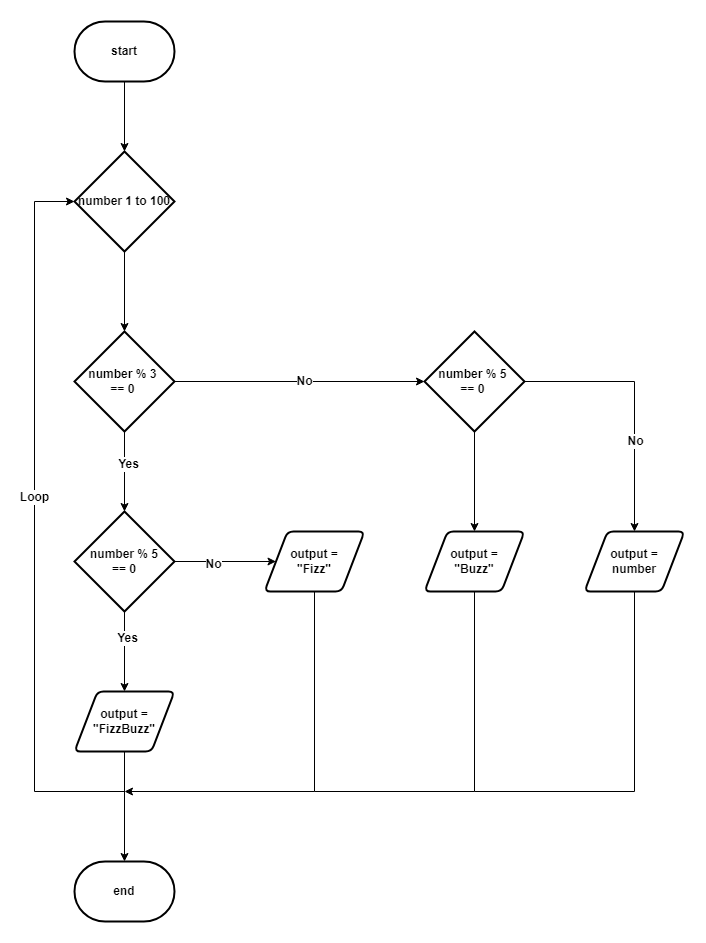

The diagram above was exported from draw.io. Its source (the exported page's mxGraphModel, read from the mxfile embedded in the PNG):
<mxGraphModel dx="2514" dy="1274" grid="1" gridSize="10" guides="1" tooltips="1" connect="1" arrows="1" fold="1" page="1" pageScale="1" pageWidth="1100" pageHeight="2000" math="0" shadow="0">
  <root>
    <mxCell id="0" />
    <mxCell id="1" parent="0" />
    <mxCell id="SRF5zRr9VvHZBYwOSEQ1-5" style="edgeStyle=orthogonalEdgeStyle;rounded=0;orthogonalLoop=1;jettySize=auto;html=1;entryX=0.5;entryY=0;entryDx=0;entryDy=0;entryPerimeter=0;fontSize=12;fontStyle=1" edge="1" parent="1" source="SRF5zRr9VvHZBYwOSEQ1-2" target="SRF5zRr9VvHZBYwOSEQ1-4">
      <mxGeometry relative="1" as="geometry">
        <Array as="points" />
      </mxGeometry>
    </mxCell>
    <mxCell id="SRF5zRr9VvHZBYwOSEQ1-2" value="start" style="strokeWidth=2;html=1;shape=mxgraph.flowchart.terminator;whiteSpace=wrap;fontSize=12;fontStyle=1" vertex="1" parent="1">
      <mxGeometry x="260" y="20" width="100" height="60" as="geometry" />
    </mxCell>
    <mxCell id="SRF5zRr9VvHZBYwOSEQ1-12" value="" style="edgeStyle=orthogonalEdgeStyle;rounded=0;orthogonalLoop=1;jettySize=auto;html=1;fontSize=12;fontStyle=1" edge="1" parent="1" source="SRF5zRr9VvHZBYwOSEQ1-4" target="SRF5zRr9VvHZBYwOSEQ1-11">
      <mxGeometry relative="1" as="geometry" />
    </mxCell>
    <mxCell id="SRF5zRr9VvHZBYwOSEQ1-4" value="number 1 to 100" style="strokeWidth=2;html=1;shape=mxgraph.flowchart.decision;whiteSpace=wrap;fontSize=12;fontStyle=1" vertex="1" parent="1">
      <mxGeometry x="260" y="150" width="100" height="100" as="geometry" />
    </mxCell>
    <mxCell id="SRF5zRr9VvHZBYwOSEQ1-14" value="" style="edgeStyle=orthogonalEdgeStyle;rounded=0;orthogonalLoop=1;jettySize=auto;html=1;fontSize=12;fontStyle=1" edge="1" parent="1" source="SRF5zRr9VvHZBYwOSEQ1-11" target="SRF5zRr9VvHZBYwOSEQ1-13">
      <mxGeometry relative="1" as="geometry" />
    </mxCell>
    <mxCell id="SRF5zRr9VvHZBYwOSEQ1-38" value="Yes" style="edgeLabel;html=1;align=center;verticalAlign=middle;resizable=0;points=[];fontSize=12;fontStyle=1" vertex="1" connectable="0" parent="SRF5zRr9VvHZBYwOSEQ1-14">
      <mxGeometry x="-0.2167" y="3" relative="1" as="geometry">
        <mxPoint as="offset" />
      </mxGeometry>
    </mxCell>
    <mxCell id="SRF5zRr9VvHZBYwOSEQ1-21" style="edgeStyle=orthogonalEdgeStyle;rounded=0;orthogonalLoop=1;jettySize=auto;html=1;entryX=0;entryY=0.5;entryDx=0;entryDy=0;entryPerimeter=0;fontSize=12;fontStyle=1" edge="1" parent="1" source="SRF5zRr9VvHZBYwOSEQ1-11" target="SRF5zRr9VvHZBYwOSEQ1-19">
      <mxGeometry relative="1" as="geometry" />
    </mxCell>
    <mxCell id="SRF5zRr9VvHZBYwOSEQ1-37" value="No" style="edgeLabel;html=1;align=center;verticalAlign=middle;resizable=0;points=[];fontSize=12;fontStyle=1" vertex="1" connectable="0" parent="SRF5zRr9VvHZBYwOSEQ1-21">
      <mxGeometry x="0.04" y="1" relative="1" as="geometry">
        <mxPoint as="offset" />
      </mxGeometry>
    </mxCell>
    <mxCell id="SRF5zRr9VvHZBYwOSEQ1-11" value="number % 3&amp;nbsp;&lt;br style=&quot;font-size: 12px;&quot;&gt;== 0&amp;nbsp;" style="strokeWidth=2;html=1;shape=mxgraph.flowchart.decision;whiteSpace=wrap;fontSize=12;fontStyle=1" vertex="1" parent="1">
      <mxGeometry x="260" y="330" width="100" height="100" as="geometry" />
    </mxCell>
    <mxCell id="SRF5zRr9VvHZBYwOSEQ1-16" style="edgeStyle=orthogonalEdgeStyle;rounded=0;orthogonalLoop=1;jettySize=auto;html=1;entryX=0;entryY=0.5;entryDx=0;entryDy=0;fontSize=12;fontStyle=1" edge="1" parent="1" source="SRF5zRr9VvHZBYwOSEQ1-13" target="SRF5zRr9VvHZBYwOSEQ1-15">
      <mxGeometry relative="1" as="geometry" />
    </mxCell>
    <mxCell id="SRF5zRr9VvHZBYwOSEQ1-39" value="No" style="edgeLabel;html=1;align=center;verticalAlign=middle;resizable=0;points=[];fontSize=12;fontStyle=1" vertex="1" connectable="0" parent="SRF5zRr9VvHZBYwOSEQ1-16">
      <mxGeometry x="-0.2709" y="-2" relative="1" as="geometry">
        <mxPoint as="offset" />
      </mxGeometry>
    </mxCell>
    <mxCell id="SRF5zRr9VvHZBYwOSEQ1-18" style="edgeStyle=orthogonalEdgeStyle;rounded=0;orthogonalLoop=1;jettySize=auto;html=1;entryX=0.5;entryY=0;entryDx=0;entryDy=0;fontSize=12;fontStyle=1" edge="1" parent="1" source="SRF5zRr9VvHZBYwOSEQ1-13" target="SRF5zRr9VvHZBYwOSEQ1-17">
      <mxGeometry relative="1" as="geometry" />
    </mxCell>
    <mxCell id="SRF5zRr9VvHZBYwOSEQ1-40" value="Yes" style="edgeLabel;html=1;align=center;verticalAlign=middle;resizable=0;points=[];fontSize=12;fontStyle=1" vertex="1" connectable="0" parent="SRF5zRr9VvHZBYwOSEQ1-18">
      <mxGeometry x="-0.3417" y="2" relative="1" as="geometry">
        <mxPoint as="offset" />
      </mxGeometry>
    </mxCell>
    <mxCell id="SRF5zRr9VvHZBYwOSEQ1-13" value="number % 5 &lt;br style=&quot;font-size: 12px;&quot;&gt;== 0" style="strokeWidth=2;html=1;shape=mxgraph.flowchart.decision;whiteSpace=wrap;fontSize=12;fontStyle=1" vertex="1" parent="1">
      <mxGeometry x="260" y="510" width="100" height="100" as="geometry" />
    </mxCell>
    <mxCell id="SRF5zRr9VvHZBYwOSEQ1-28" style="edgeStyle=orthogonalEdgeStyle;rounded=0;orthogonalLoop=1;jettySize=auto;html=1;fontSize=12;fontStyle=1" edge="1" parent="1" source="SRF5zRr9VvHZBYwOSEQ1-15">
      <mxGeometry relative="1" as="geometry">
        <mxPoint x="310" y="790" as="targetPoint" />
        <Array as="points">
          <mxPoint x="500" y="790" />
        </Array>
      </mxGeometry>
    </mxCell>
    <mxCell id="SRF5zRr9VvHZBYwOSEQ1-15" value="output =&lt;br style=&quot;font-size: 12px;&quot;&gt;&quot;Fizz&quot;" style="shape=parallelogram;html=1;strokeWidth=2;perimeter=parallelogramPerimeter;whiteSpace=wrap;rounded=1;arcSize=12;size=0.23;fontSize=12;fontStyle=1" vertex="1" parent="1">
      <mxGeometry x="450" y="530" width="100" height="60" as="geometry" />
    </mxCell>
    <mxCell id="SRF5zRr9VvHZBYwOSEQ1-27" style="edgeStyle=orthogonalEdgeStyle;rounded=0;orthogonalLoop=1;jettySize=auto;html=1;entryX=0.5;entryY=0;entryDx=0;entryDy=0;entryPerimeter=0;fontSize=12;fontStyle=1" edge="1" parent="1" source="SRF5zRr9VvHZBYwOSEQ1-17" target="SRF5zRr9VvHZBYwOSEQ1-26">
      <mxGeometry relative="1" as="geometry" />
    </mxCell>
    <mxCell id="SRF5zRr9VvHZBYwOSEQ1-17" value="output =&lt;br style=&quot;font-size: 12px;&quot;&gt;&quot;FizzBuzz&quot;" style="shape=parallelogram;html=1;strokeWidth=2;perimeter=parallelogramPerimeter;whiteSpace=wrap;rounded=1;arcSize=12;size=0.23;fontSize=12;fontStyle=1" vertex="1" parent="1">
      <mxGeometry x="260" y="690" width="100" height="60" as="geometry" />
    </mxCell>
    <mxCell id="SRF5zRr9VvHZBYwOSEQ1-23" style="edgeStyle=orthogonalEdgeStyle;rounded=0;orthogonalLoop=1;jettySize=auto;html=1;entryX=0.5;entryY=0;entryDx=0;entryDy=0;fontSize=12;fontStyle=1" edge="1" parent="1" source="SRF5zRr9VvHZBYwOSEQ1-19" target="SRF5zRr9VvHZBYwOSEQ1-22">
      <mxGeometry relative="1" as="geometry" />
    </mxCell>
    <mxCell id="SRF5zRr9VvHZBYwOSEQ1-25" style="edgeStyle=orthogonalEdgeStyle;rounded=0;orthogonalLoop=1;jettySize=auto;html=1;entryX=0.5;entryY=0;entryDx=0;entryDy=0;fontSize=12;fontStyle=1" edge="1" parent="1" source="SRF5zRr9VvHZBYwOSEQ1-19" target="SRF5zRr9VvHZBYwOSEQ1-24">
      <mxGeometry relative="1" as="geometry" />
    </mxCell>
    <mxCell id="SRF5zRr9VvHZBYwOSEQ1-41" value="No" style="edgeLabel;html=1;align=center;verticalAlign=middle;resizable=0;points=[];fontSize=12;fontStyle=1" vertex="1" connectable="0" parent="SRF5zRr9VvHZBYwOSEQ1-25">
      <mxGeometry x="0.3051" y="-1" relative="1" as="geometry">
        <mxPoint x="1" as="offset" />
      </mxGeometry>
    </mxCell>
    <mxCell id="SRF5zRr9VvHZBYwOSEQ1-19" value="number % 5&amp;nbsp;&lt;br style=&quot;border-color: var(--border-color); font-size: 12px;&quot;&gt;== 0&amp;nbsp;" style="strokeWidth=2;html=1;shape=mxgraph.flowchart.decision;whiteSpace=wrap;fontSize=12;fontStyle=1" vertex="1" parent="1">
      <mxGeometry x="610" y="330" width="100" height="100" as="geometry" />
    </mxCell>
    <mxCell id="SRF5zRr9VvHZBYwOSEQ1-29" style="edgeStyle=orthogonalEdgeStyle;rounded=0;orthogonalLoop=1;jettySize=auto;html=1;endArrow=none;endFill=0;fontSize=12;fontStyle=1" edge="1" parent="1" source="SRF5zRr9VvHZBYwOSEQ1-22">
      <mxGeometry relative="1" as="geometry">
        <mxPoint x="500" y="790" as="targetPoint" />
        <Array as="points">
          <mxPoint x="660" y="790" />
        </Array>
      </mxGeometry>
    </mxCell>
    <mxCell id="SRF5zRr9VvHZBYwOSEQ1-22" value="output =&lt;br style=&quot;font-size: 12px;&quot;&gt;&quot;Buzz&quot;" style="shape=parallelogram;html=1;strokeWidth=2;perimeter=parallelogramPerimeter;whiteSpace=wrap;rounded=1;arcSize=12;size=0.23;fontSize=12;fontStyle=1" vertex="1" parent="1">
      <mxGeometry x="610" y="530" width="100" height="60" as="geometry" />
    </mxCell>
    <mxCell id="SRF5zRr9VvHZBYwOSEQ1-30" style="edgeStyle=orthogonalEdgeStyle;rounded=0;orthogonalLoop=1;jettySize=auto;html=1;endArrow=none;endFill=0;fontSize=12;fontStyle=1" edge="1" parent="1" source="SRF5zRr9VvHZBYwOSEQ1-24">
      <mxGeometry relative="1" as="geometry">
        <mxPoint x="660" y="790" as="targetPoint" />
        <Array as="points">
          <mxPoint x="820" y="790" />
        </Array>
      </mxGeometry>
    </mxCell>
    <mxCell id="SRF5zRr9VvHZBYwOSEQ1-24" value="output =&lt;br style=&quot;font-size: 12px;&quot;&gt;number" style="shape=parallelogram;html=1;strokeWidth=2;perimeter=parallelogramPerimeter;whiteSpace=wrap;rounded=1;arcSize=12;size=0.23;fontSize=12;fontStyle=1" vertex="1" parent="1">
      <mxGeometry x="770" y="530" width="100" height="60" as="geometry" />
    </mxCell>
    <mxCell id="SRF5zRr9VvHZBYwOSEQ1-26" value="end" style="strokeWidth=2;html=1;shape=mxgraph.flowchart.terminator;whiteSpace=wrap;fontSize=12;fontStyle=1" vertex="1" parent="1">
      <mxGeometry x="260" y="860" width="100" height="60" as="geometry" />
    </mxCell>
    <mxCell id="SRF5zRr9VvHZBYwOSEQ1-32" value="" style="endArrow=none;html=1;rounded=0;fontSize=12;fontStyle=1" edge="1" parent="1">
      <mxGeometry width="50" height="50" relative="1" as="geometry">
        <mxPoint x="310" y="790" as="sourcePoint" />
        <mxPoint x="220" y="790" as="targetPoint" />
      </mxGeometry>
    </mxCell>
    <mxCell id="SRF5zRr9VvHZBYwOSEQ1-33" value="Loop" style="endArrow=none;html=1;rounded=0;fontSize=12;fontStyle=1" edge="1" parent="1">
      <mxGeometry width="50" height="50" relative="1" as="geometry">
        <mxPoint x="220" y="790" as="sourcePoint" />
        <mxPoint x="220" y="200" as="targetPoint" />
      </mxGeometry>
    </mxCell>
    <mxCell id="SRF5zRr9VvHZBYwOSEQ1-36" value="" style="endArrow=classic;html=1;rounded=0;entryX=0;entryY=0.5;entryDx=0;entryDy=0;entryPerimeter=0;fontSize=12;fontStyle=1" edge="1" parent="1" target="SRF5zRr9VvHZBYwOSEQ1-4">
      <mxGeometry width="50" height="50" relative="1" as="geometry">
        <mxPoint x="220" y="200" as="sourcePoint" />
        <mxPoint x="270" y="150" as="targetPoint" />
      </mxGeometry>
    </mxCell>
  </root>
</mxGraphModel>